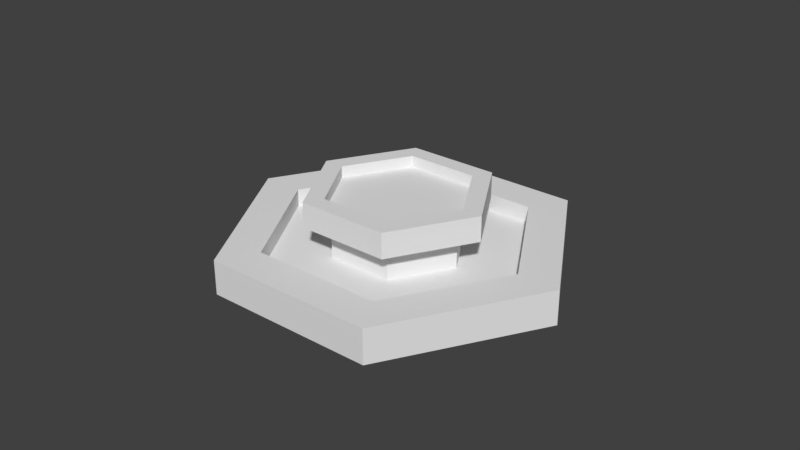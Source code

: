 # Source: School.blend  (saved by Blender 2.78.0; exported with 4.5.12 LTS)
import bpy
from mathutils import Matrix  # noqa: F401  (used for matrix-valued properties, if any)

bpy.ops.wm.read_factory_settings(use_empty=True)
scene = bpy.context.scene
scene.name = 'Scene'

# ---- collections
col_collection_1 = bpy.data.collections.new('Collection 1'); scene.collection.children.link(col_collection_1)

# ---- world
world_world = bpy.data.worlds.new('World'); scene.world = world_world
world_world.color = (0.05088, 0.05088, 0.05088)
world_world.use_sun_shadow = False
world_world.sun_shadow_jitter_overblur = 0.0
world_world.cycles.sampling_method = 'MANUAL'

# ---- meshes
me_cylinder_001 = bpy.data.meshes.new('Cylinder.001')
me_cylinder_001.from_pydata([(-0.05488, 3.032, -0.35), (-0.05488, 3.032, 0.25), (2.543, 1.532, -0.35), (2.543, 1.532, 0.25), (2.543, -1.468, -0.35), (2.543, -1.468, 0.25), (-0.05488, -2.968, -0.35), (-0.05488, -2.968, 0.25), (-2.653, -1.468, -0.35), (-2.653, -1.468, 0.25), (-2.653, 1.532, -0.35), (-2.653, 1.532, 0.25), (1.913, 1.168, 0.25), (-0.05488, 2.304, 0.25), (1.913, -1.105, 0.25), (-0.05488, -2.241, 0.25), (-2.023, -1.105, 0.25), (-2.023, 1.168, 0.25), (1.913, 1.168, -0.05004), (-0.05488, 2.304, -0.05004), (1.913, -1.105, -0.05004), (-0.05488, -2.241, -0.05004), (-2.023, -1.105, -0.05004), (-2.023, 1.168, -0.05004), (1.913, 1.168, -0.05004), (-0.05488, 2.304, -0.05004), (1.913, -1.105, -0.05004), (-0.05488, -2.241, -0.05004), (-2.023, -1.105, -0.05004), (-2.023, 1.168, -0.05004), (0.9317, 0.6013, -0.05004), (-0.05488, 1.171, -0.05004), (0.9317, -0.5379, -0.05004), (-0.05488, -1.108, -0.05004), (-1.041, -0.5379, -0.05004), (-1.041, 0.6013, -0.05004), (0.9317, 0.6013, 0.55), (-0.05488, 1.171, 0.55), (0.9317, -0.5379, 0.55), (-0.05488, -1.108, 0.55), (-1.041, -0.5379, 0.55), (-1.041, 0.6013, 0.55), (1.313, 0.8217, 0.55), (-0.05488, 1.612, 0.55), (1.313, -0.7583, 0.55), (-0.05488, -1.548, 0.55), (-1.423, -0.7583, 0.55), (-1.423, 0.8217, 0.55), (1.013, 0.6485, 0.9852), (-0.05488, 1.265, 0.9852), (1.013, -0.5851, 0.9852), (-0.05488, -1.202, 0.9852), (-1.123, -0.5851, 0.9852), (-1.123, 0.6485, 0.9852), (1.313, 0.8217, 0.9852), (-0.05488, 1.612, 0.9852), (1.313, -0.7583, 0.9852), (-0.05488, -1.548, 0.9852), (-1.423, -0.7583, 0.9852), (-1.423, 0.8217, 0.9852), (0.4905, 0.3465, 0.7852), (-0.05488, 0.6614, 0.7852), (0.4905, -0.2832, 0.7852), (-0.05488, -0.598, 0.7852), (-0.6002, -0.2832, 0.7852), (-0.6002, 0.3465, 0.7852), (1.013, 0.6485, 0.7852), (-0.05488, 1.265, 0.7852), (1.013, -0.5851, 0.7852), (-0.05488, -1.202, 0.7852), (-1.123, -0.5851, 0.7852), (-1.123, 0.6485, 0.7852)], [], [(0, 1, 3, 2), (2, 3, 5, 4), (4, 5, 7, 6), (6, 7, 9, 8), (1, 11, 17, 13), (8, 9, 11, 10), (10, 11, 1, 0), (0, 2, 4, 6, 8, 10), (17, 16, 22, 23), (9, 7, 15, 16), (5, 3, 12, 14), (11, 9, 16, 17), (3, 1, 13, 12), (7, 5, 14, 15), (15, 14, 20, 21), (12, 13, 19, 18), (13, 17, 23, 19), (16, 15, 21, 22), (14, 12, 18, 20), (35, 34, 40, 41), (31, 30, 24, 25), (30, 32, 26, 24), (32, 33, 27, 26), (33, 34, 28, 27), (34, 35, 29, 28), (35, 31, 25, 29), (38, 36, 42, 44), (33, 32, 38, 39), (30, 31, 37, 36), (31, 35, 41, 37), (34, 33, 39, 40), (32, 30, 36, 38), (42, 43, 55, 54), (41, 40, 46, 47), (39, 38, 44, 45), (36, 37, 43, 42), (37, 41, 47, 43), (40, 39, 45, 46), (49, 53, 71, 67), (43, 47, 59, 55), (46, 45, 57, 58), (44, 42, 54, 56), (47, 46, 58, 59), (45, 44, 56, 57), (49, 48, 54, 55), (48, 50, 56, 54), (50, 51, 57, 56), (51, 52, 58, 57), (52, 53, 59, 58), (53, 49, 55, 59), (60, 61, 65, 64, 63, 62), (52, 51, 69, 70), (50, 48, 66, 68), (53, 52, 70, 71), (51, 50, 68, 69), (48, 49, 67, 66), (61, 60, 66, 67), (60, 62, 68, 66), (62, 63, 69, 68), (63, 64, 70, 69), (64, 65, 71, 70), (65, 61, 67, 71)])
_uv = me_cylinder_001.uv_layers.new(name='UVMap')
_uv.uv.foreach_set('vector', [0.4964, 0.2753, 0.5445, 0.278, 0.4358, 0.4508, 0.4137, 0.407, 0.4137, 0.407, 0.4358, 0.4508, 0.2271, 0.4536, 0.2519, 0.4119, 0.2519, 0.4119, 0.2271, 0.4536, 0.1224, 0.2804, 0.1704, 0.283, 0.1704, 0.283, 0.1224, 0.2804, 0.2311, 0.1075, 0.2531, 0.1513, 0.5445, 0.278, 0.4398, 0.1047, 0.4791, 0.0374, 0.6227, 0.2798, 0.2531, 0.1513, 0.2311, 0.1075, 0.4398, 0.1047, 0.415, 0.1465, 0.415, 0.1465, 0.4398, 0.1047, 0.5445, 0.278, 0.4964, 0.2753, 0.4964, 0.2753, 0.4137, 0.407, 0.2519, 0.4119, 0.1704, 0.283, 0.2531, 0.1513, 0.415, 0.1465, 0.4791, 0.0374, 0.1945, 0.03846, 0.1745, 0.0001084, 0.5015, 0.0001084, 0.2311, 0.1075, 0.1224, 0.2804, 0.04412, 0.2785, 0.1945, 0.03846, 0.2271, 0.4536, 0.4358, 0.4508, 0.4723, 0.5199, 0.1877, 0.5209, 0.4398, 0.1047, 0.2311, 0.1075, 0.1945, 0.03846, 0.4791, 0.0374, 0.4358, 0.4508, 0.5445, 0.278, 0.6227, 0.2798, 0.4723, 0.5199, 0.1224, 0.2804, 0.2271, 0.4536, 0.1877, 0.5209, 0.04412, 0.2785, 0.04412, 0.2785, 0.1877, 0.5209, 0.1653, 0.5582, 0.0001084, 0.2768, 0.4723, 0.5199, 0.6227, 0.2798, 0.6667, 0.2815, 0.4923, 0.5582, 0.6227, 0.2798, 0.4791, 0.0374, 0.5015, 0.0001084, 0.6667, 0.2815, 0.1945, 0.03846, 0.04412, 0.2785, 0.0001084, 0.2768, 0.1745, 0.0001084, 0.1877, 0.5209, 0.4723, 0.5199, 0.4923, 0.5582, 0.1653, 0.5582, 0.3234, 0.8916, 0.1919, 0.8947, 0.2198, 0.8441, 0.2936, 0.8421, 0.4864, 0.4679, 0.4864, 0.2804, 0.648, 0.1871, 0.648, 0.5612, 0.4864, 0.2804, 0.3241, 0.1867, 0.3241, 0.0001074, 0.648, 0.1871, 0.3241, 0.1867, 0.1617, 0.2804, 0.0001075, 0.1871, 0.3241, 0.0001074, 0.1617, 0.2804, 0.1617, 0.4679, 0.0001074, 0.5612, 0.0001075, 0.1871, 0.1617, 0.4679, 0.3241, 0.5617, 0.3241, 0.7482, 0.0001074, 0.5612, 0.3241, 0.5617, 0.4864, 0.4679, 0.648, 0.5612, 0.3241, 0.7482, 0.2164, 0.7162, 0.2902, 0.7143, 0.2782, 0.7351, 0.2284, 0.737, 0.1234, 0.7822, 0.1865, 0.6668, 0.2164, 0.7162, 0.1811, 0.7811, 0.3181, 0.6637, 0.3865, 0.7761, 0.3288, 0.7772, 0.2902, 0.7143, 0.3865, 0.7761, 0.3234, 0.8916, 0.2936, 0.8421, 0.3288, 0.7772, 0.1919, 0.8947, 0.1234, 0.7822, 0.1811, 0.7811, 0.2198, 0.8441, 0.1865, 0.6668, 0.3181, 0.6637, 0.2902, 0.7143, 0.2164, 0.7162, 0.2782, 0.7351, 0.3047, 0.7773, 0.2894, 0.7786, 0.2717, 0.749, 0.2936, 0.8421, 0.2198, 0.8441, 0.2318, 0.8232, 0.2815, 0.8213, 0.1811, 0.7811, 0.2164, 0.7162, 0.2284, 0.737, 0.2052, 0.7811, 0.2902, 0.7143, 0.3288, 0.7772, 0.3047, 0.7773, 0.2782, 0.7351, 0.3288, 0.7772, 0.2936, 0.8421, 0.2815, 0.8213, 0.3047, 0.7773, 0.2198, 0.8441, 0.1811, 0.7811, 0.2052, 0.7811, 0.2318, 0.8232, 0.2818, 0.7785, 0.269, 0.802, 0.2662, 0.7982, 0.2771, 0.779, 0.3047, 0.7773, 0.2815, 0.8213, 0.2727, 0.8088, 0.2894, 0.7786, 0.2318, 0.8232, 0.2052, 0.7811, 0.2205, 0.7797, 0.2382, 0.8093, 0.2284, 0.737, 0.2782, 0.7351, 0.2717, 0.749, 0.2373, 0.7496, 0.2815, 0.8213, 0.2318, 0.8232, 0.2382, 0.8093, 0.2727, 0.8088, 0.2052, 0.7811, 0.2284, 0.737, 0.2373, 0.7496, 0.2205, 0.7797, 0.2818, 0.7785, 0.2678, 0.7556, 0.2717, 0.749, 0.2894, 0.7786, 0.2678, 0.7556, 0.241, 0.7563, 0.2373, 0.7496, 0.2717, 0.749, 0.241, 0.7563, 0.2282, 0.7799, 0.2205, 0.7797, 0.2373, 0.7496, 0.2282, 0.7799, 0.2422, 0.8027, 0.2382, 0.8093, 0.2205, 0.7797, 0.2422, 0.8027, 0.269, 0.802, 0.2727, 0.8088, 0.2382, 0.8093, 0.269, 0.802, 0.2818, 0.7785, 0.2894, 0.7786, 0.2727, 0.8088, 0.4021, 0.3154, 0.4021, 0.419, 0.3123, 0.4708, 0.2226, 0.419, 0.2226, 0.3154, 0.3123, 0.2636, 0.2422, 0.8027, 0.2282, 0.7799, 0.2328, 0.7793, 0.2441, 0.7984, 0.241, 0.7563, 0.2678, 0.7556, 0.2659, 0.7599, 0.2438, 0.7601, 0.269, 0.802, 0.2422, 0.8027, 0.2441, 0.7984, 0.2662, 0.7982, 0.2282, 0.7799, 0.241, 0.7563, 0.2438, 0.7601, 0.2328, 0.7793, 0.2678, 0.7556, 0.2818, 0.7785, 0.2771, 0.779, 0.2659, 0.7599, 0.4021, 0.419, 0.4021, 0.3154, 0.4882, 0.2657, 0.4882, 0.4687, 0.4021, 0.3154, 0.3123, 0.2636, 0.3123, 0.1642, 0.4882, 0.2657, 0.3123, 0.2636, 0.2226, 0.3154, 0.1365, 0.2657, 0.3123, 0.1642, 0.2226, 0.3154, 0.2226, 0.419, 0.1365, 0.4687, 0.1365, 0.2657, 0.2226, 0.419, 0.3123, 0.4708, 0.3123, 0.5702, 0.1365, 0.4687, 0.3123, 0.4708, 0.4021, 0.419, 0.4882, 0.4687, 0.3123, 0.5702])
me_cylinder_001.use_remesh_preserve_volume = False
me_cylinder_001.use_remesh_preserve_attributes = False
me_cylinder_001.use_mirror_vertex_groups = False
me_cylinder_001.update()

# ---- objects
ob_fountain = bpy.data.objects.new('fountain', me_cylinder_001)

# ---- transforms, parenting, visibility, modifiers, constraints
ob_fountain.location = (0.0, 0.0, 0.3)
ob_fountain.rotation_euler = (0.0, 0.0, 0.5236)
ob_fountain.lineart.crease_threshold = 0.0

# ---- collection membership
col_collection_1.objects.link(ob_fountain)

# ---- scene / render settings (as saved in the file)
scene.frame_start = 1; scene.frame_end = 250; scene.frame_set(0)
scene.render.engine = 'BLENDER_EEVEE_NEXT'
scene.render.resolution_percentage = 50
scene.render.dither_intensity = 0.0
scene.cycles.use_denoising = False
scene.cycles.samples = 128
scene.cycles.sampling_pattern = 'TABULATED_SOBOL'
scene.cycles.light_sampling_threshold = 0.0
scene.cycles.use_adaptive_sampling = False
scene.cycles.use_light_tree = False
scene.cycles.blur_glossy = 0.0
scene.cycles.sample_clamp_indirect = 0.0
scene.view_settings.view_transform = 'Standard'
bpy.context.view_layer.update()

# ---- added for rendering (the .blend has no active camera and no usable light): camera, sun
cam_auto = bpy.data.cameras.new('AutoCamera')
cam_auto.lens = 50.0
cam_auto.sensor_width = 36.0
cam_auto.clip_end = 1000.0
ob_auto_camera = bpy.data.objects.new('AutoCamera', cam_auto)
scene.collection.objects.link(ob_auto_camera)
ob_auto_camera.location = (10.0204, -12.1006, 8.68462)
ob_auto_camera.rotation_euler = (1.09748, -7.21219e-08, 0.694738)
scene.camera = ob_auto_camera
light_auto_sun = bpy.data.lights.new('AutoSun', 'SUN')
light_auto_sun.energy = 3.0
light_auto_sun.angle = 0.0523599
ob_auto_sun = bpy.data.objects.new('AutoSun', light_auto_sun)
scene.collection.objects.link(ob_auto_sun)
ob_auto_sun.rotation_euler = (0.872665, 0.174533, 0.523599)
bpy.context.view_layer.update()
